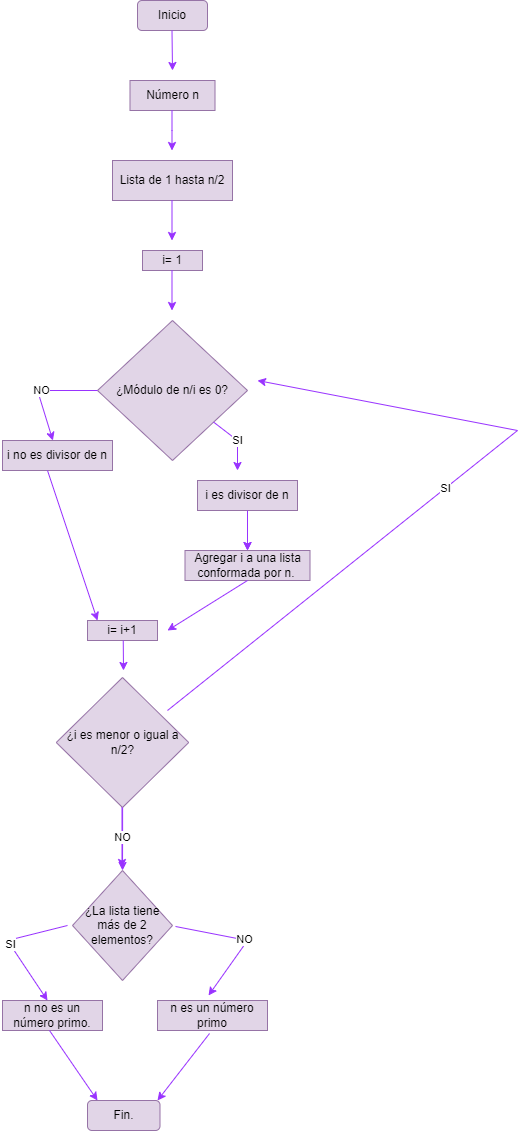

The diagram above was exported from draw.io. Its source (the exported page's mxGraphModel, read from the mxfile embedded in the PNG):
<mxGraphModel dx="1434" dy="745" grid="1" gridSize="10" guides="1" tooltips="1" connect="0" arrows="1" fold="1" page="1" pageScale="1" pageWidth="1169" pageHeight="1654" math="0" shadow="0">
  <root>
    <mxCell id="WIyWlLk6GJQsqaUBKTNV-0" />
    <mxCell id="WIyWlLk6GJQsqaUBKTNV-1" parent="WIyWlLk6GJQsqaUBKTNV-0" />
    <mxCell id="twJ8c-UZppC7PxCnm7Hm-0" value="Inicio" style="rounded=1;whiteSpace=wrap;html=1;fillColor=#e1d5e7;strokeColor=#9673a6;" vertex="1" parent="WIyWlLk6GJQsqaUBKTNV-1">
      <mxGeometry x="370" y="20" width="70" height="30" as="geometry" />
    </mxCell>
    <mxCell id="twJ8c-UZppC7PxCnm7Hm-1" value="" style="endArrow=classic;html=1;rounded=0;fillColor=#f5f5f5;strokeColor=#9933FF;" edge="1" parent="WIyWlLk6GJQsqaUBKTNV-1">
      <mxGeometry width="50" height="50" relative="1" as="geometry">
        <mxPoint x="404.5" y="50" as="sourcePoint" />
        <mxPoint x="405" y="90" as="targetPoint" />
      </mxGeometry>
    </mxCell>
    <mxCell id="twJ8c-UZppC7PxCnm7Hm-2" value="Número n" style="rounded=0;whiteSpace=wrap;html=1;fillColor=#e1d5e7;strokeColor=#9673a6;" vertex="1" parent="WIyWlLk6GJQsqaUBKTNV-1">
      <mxGeometry x="362.5" y="100" width="85" height="30" as="geometry" />
    </mxCell>
    <mxCell id="twJ8c-UZppC7PxCnm7Hm-3" value="" style="endArrow=classic;html=1;rounded=0;strokeColor=#9933FF;fillColor=#e1d5e7;" edge="1" parent="WIyWlLk6GJQsqaUBKTNV-1">
      <mxGeometry width="50" height="50" relative="1" as="geometry">
        <mxPoint x="404.5" y="130" as="sourcePoint" />
        <mxPoint x="404.5" y="170" as="targetPoint" />
        <Array as="points">
          <mxPoint x="404.5" y="150" />
        </Array>
      </mxGeometry>
    </mxCell>
    <mxCell id="twJ8c-UZppC7PxCnm7Hm-4" value="Lista de 1 hasta n/2" style="rounded=0;whiteSpace=wrap;html=1;fillColor=#e1d5e7;strokeColor=#9673a6;" vertex="1" parent="WIyWlLk6GJQsqaUBKTNV-1">
      <mxGeometry x="345" y="180" width="120" height="40" as="geometry" />
    </mxCell>
    <mxCell id="twJ8c-UZppC7PxCnm7Hm-5" value="" style="endArrow=classic;html=1;rounded=0;strokeColor=#9933FF;" edge="1" parent="WIyWlLk6GJQsqaUBKTNV-1">
      <mxGeometry width="50" height="50" relative="1" as="geometry">
        <mxPoint x="404.5" y="220" as="sourcePoint" />
        <mxPoint x="404.5" y="260" as="targetPoint" />
      </mxGeometry>
    </mxCell>
    <mxCell id="twJ8c-UZppC7PxCnm7Hm-6" value="i= 1" style="rounded=0;whiteSpace=wrap;html=1;fillColor=#e1d5e7;strokeColor=#9673a6;" vertex="1" parent="WIyWlLk6GJQsqaUBKTNV-1">
      <mxGeometry x="375" y="270" width="60" height="20" as="geometry" />
    </mxCell>
    <mxCell id="twJ8c-UZppC7PxCnm7Hm-52" value="" style="edgeStyle=orthogonalEdgeStyle;rounded=0;orthogonalLoop=1;jettySize=auto;html=1;strokeColor=#FFFFFF;" edge="1" parent="WIyWlLk6GJQsqaUBKTNV-1" source="twJ8c-UZppC7PxCnm7Hm-7" target="twJ8c-UZppC7PxCnm7Hm-6">
      <mxGeometry relative="1" as="geometry" />
    </mxCell>
    <mxCell id="twJ8c-UZppC7PxCnm7Hm-53" value="" style="edgeStyle=orthogonalEdgeStyle;rounded=0;orthogonalLoop=1;jettySize=auto;html=1;strokeColor=#FFFFFF;" edge="1" parent="WIyWlLk6GJQsqaUBKTNV-1" source="twJ8c-UZppC7PxCnm7Hm-7" target="twJ8c-UZppC7PxCnm7Hm-6">
      <mxGeometry relative="1" as="geometry" />
    </mxCell>
    <mxCell id="twJ8c-UZppC7PxCnm7Hm-7" value="¿Módulo de n/i es 0?" style="rhombus;whiteSpace=wrap;html=1;fillColor=#e1d5e7;strokeColor=#9673a6;" vertex="1" parent="WIyWlLk6GJQsqaUBKTNV-1">
      <mxGeometry x="330" y="340" width="150" height="140" as="geometry" />
    </mxCell>
    <mxCell id="twJ8c-UZppC7PxCnm7Hm-8" value="" style="endArrow=classic;html=1;rounded=0;strokeColor=#9933FF;" edge="1" parent="WIyWlLk6GJQsqaUBKTNV-1">
      <mxGeometry width="50" height="50" relative="1" as="geometry">
        <mxPoint x="404.5" y="290" as="sourcePoint" />
        <mxPoint x="404.5" y="330" as="targetPoint" />
      </mxGeometry>
    </mxCell>
    <mxCell id="twJ8c-UZppC7PxCnm7Hm-10" value="i no es divisor de n" style="rounded=0;whiteSpace=wrap;html=1;fillColor=#e1d5e7;strokeColor=#9673a6;" vertex="1" parent="WIyWlLk6GJQsqaUBKTNV-1">
      <mxGeometry x="235" y="460" width="110" height="30" as="geometry" />
    </mxCell>
    <mxCell id="twJ8c-UZppC7PxCnm7Hm-58" value="" style="edgeStyle=orthogonalEdgeStyle;rounded=0;orthogonalLoop=1;jettySize=auto;html=1;strokeColor=#9933FF;" edge="1" parent="WIyWlLk6GJQsqaUBKTNV-1" source="twJ8c-UZppC7PxCnm7Hm-13" target="twJ8c-UZppC7PxCnm7Hm-28">
      <mxGeometry relative="1" as="geometry" />
    </mxCell>
    <mxCell id="twJ8c-UZppC7PxCnm7Hm-13" value="i es divisor de n" style="rounded=0;whiteSpace=wrap;html=1;fillColor=#e1d5e7;strokeColor=#9673a6;" vertex="1" parent="WIyWlLk6GJQsqaUBKTNV-1">
      <mxGeometry x="430" y="500" width="100" height="30" as="geometry" />
    </mxCell>
    <mxCell id="twJ8c-UZppC7PxCnm7Hm-20" style="edgeStyle=orthogonalEdgeStyle;rounded=0;orthogonalLoop=1;jettySize=auto;html=1;exitX=0.5;exitY=1;exitDx=0;exitDy=0;" edge="1" parent="WIyWlLk6GJQsqaUBKTNV-1">
      <mxGeometry relative="1" as="geometry">
        <mxPoint x="265" y="600" as="sourcePoint" />
        <mxPoint x="265" y="600" as="targetPoint" />
      </mxGeometry>
    </mxCell>
    <mxCell id="twJ8c-UZppC7PxCnm7Hm-25" value="SI" style="endArrow=classic;html=1;rounded=0;strokeColor=#9933FF;" edge="1" parent="WIyWlLk6GJQsqaUBKTNV-1" source="twJ8c-UZppC7PxCnm7Hm-7">
      <mxGeometry width="50" height="50" relative="1" as="geometry">
        <mxPoint x="470" y="460" as="sourcePoint" />
        <mxPoint x="470" y="490" as="targetPoint" />
        <Array as="points">
          <mxPoint x="470" y="460" />
        </Array>
      </mxGeometry>
    </mxCell>
    <mxCell id="twJ8c-UZppC7PxCnm7Hm-26" value="NO" style="endArrow=classic;html=1;rounded=0;exitX=0;exitY=0.5;exitDx=0;exitDy=0;strokeColor=#9933FF;" edge="1" parent="WIyWlLk6GJQsqaUBKTNV-1" source="twJ8c-UZppC7PxCnm7Hm-7" target="twJ8c-UZppC7PxCnm7Hm-10">
      <mxGeometry width="50" height="50" relative="1" as="geometry">
        <mxPoint x="320" y="410" as="sourcePoint" />
        <mxPoint x="330" y="390" as="targetPoint" />
        <Array as="points">
          <mxPoint x="270" y="410" />
        </Array>
      </mxGeometry>
    </mxCell>
    <mxCell id="twJ8c-UZppC7PxCnm7Hm-28" value="Agregar i a una lista conformada por n.&amp;nbsp;" style="rounded=0;whiteSpace=wrap;html=1;fillColor=#e1d5e7;strokeColor=#9673a6;" vertex="1" parent="WIyWlLk6GJQsqaUBKTNV-1">
      <mxGeometry x="417.5" y="570" width="125" height="30" as="geometry" />
    </mxCell>
    <mxCell id="twJ8c-UZppC7PxCnm7Hm-29" value="" style="endArrow=classic;html=1;rounded=0;strokeColor=#9933FF;" edge="1" parent="WIyWlLk6GJQsqaUBKTNV-1">
      <mxGeometry width="50" height="50" relative="1" as="geometry">
        <mxPoint x="480" y="530" as="sourcePoint" />
        <mxPoint x="480" y="570" as="targetPoint" />
      </mxGeometry>
    </mxCell>
    <mxCell id="twJ8c-UZppC7PxCnm7Hm-30" value="i= i+1" style="rounded=0;whiteSpace=wrap;html=1;fillColor=#e1d5e7;strokeColor=#9673a6;" vertex="1" parent="WIyWlLk6GJQsqaUBKTNV-1">
      <mxGeometry x="320" y="640" width="70" height="20" as="geometry" />
    </mxCell>
    <mxCell id="twJ8c-UZppC7PxCnm7Hm-31" value="" style="endArrow=classic;html=1;rounded=0;strokeColor=#9933FF;" edge="1" parent="WIyWlLk6GJQsqaUBKTNV-1">
      <mxGeometry width="50" height="50" relative="1" as="geometry">
        <mxPoint x="280" y="490" as="sourcePoint" />
        <mxPoint x="330" y="640" as="targetPoint" />
      </mxGeometry>
    </mxCell>
    <mxCell id="twJ8c-UZppC7PxCnm7Hm-32" value="" style="endArrow=classic;html=1;rounded=0;exitX=0.5;exitY=1;exitDx=0;exitDy=0;strokeColor=#9933FF;" edge="1" parent="WIyWlLk6GJQsqaUBKTNV-1" source="twJ8c-UZppC7PxCnm7Hm-28">
      <mxGeometry width="50" height="50" relative="1" as="geometry">
        <mxPoint x="480" y="560" as="sourcePoint" />
        <mxPoint x="400" y="650" as="targetPoint" />
      </mxGeometry>
    </mxCell>
    <mxCell id="twJ8c-UZppC7PxCnm7Hm-57" value="" style="edgeStyle=orthogonalEdgeStyle;rounded=0;orthogonalLoop=1;jettySize=auto;html=1;strokeColor=#9933FF;" edge="1" parent="WIyWlLk6GJQsqaUBKTNV-1" source="twJ8c-UZppC7PxCnm7Hm-33" target="twJ8c-UZppC7PxCnm7Hm-44">
      <mxGeometry relative="1" as="geometry" />
    </mxCell>
    <mxCell id="twJ8c-UZppC7PxCnm7Hm-33" value="¿i es menor o igual a n/2?" style="rhombus;whiteSpace=wrap;html=1;fillColor=#e1d5e7;strokeColor=#9673a6;" vertex="1" parent="WIyWlLk6GJQsqaUBKTNV-1">
      <mxGeometry x="288.75" y="697" width="132.5" height="130" as="geometry" />
    </mxCell>
    <mxCell id="twJ8c-UZppC7PxCnm7Hm-35" value="SI" style="endArrow=classic;html=1;rounded=0;strokeColor=#9933FF;" edge="1" parent="WIyWlLk6GJQsqaUBKTNV-1">
      <mxGeometry width="50" height="50" relative="1" as="geometry">
        <mxPoint x="400" y="730" as="sourcePoint" />
        <mxPoint x="490" y="400" as="targetPoint" />
        <Array as="points">
          <mxPoint x="750" y="450" />
        </Array>
      </mxGeometry>
    </mxCell>
    <mxCell id="twJ8c-UZppC7PxCnm7Hm-36" value="NO" style="endArrow=classic;html=1;rounded=0;strokeColor=#9933FF;" edge="1" parent="WIyWlLk6GJQsqaUBKTNV-1">
      <mxGeometry width="50" height="50" relative="1" as="geometry">
        <mxPoint x="354.5" y="827" as="sourcePoint" />
        <mxPoint x="354.5" y="887" as="targetPoint" />
      </mxGeometry>
    </mxCell>
    <mxCell id="twJ8c-UZppC7PxCnm7Hm-44" value="¿La lista tiene más de 2 elementos?" style="rhombus;whiteSpace=wrap;html=1;fillColor=#e1d5e7;strokeColor=#9673a6;" vertex="1" parent="WIyWlLk6GJQsqaUBKTNV-1">
      <mxGeometry x="305" y="890" width="100" height="110" as="geometry" />
    </mxCell>
    <mxCell id="twJ8c-UZppC7PxCnm7Hm-45" value="SI" style="endArrow=classic;html=1;rounded=0;strokeColor=#9933FF;" edge="1" parent="WIyWlLk6GJQsqaUBKTNV-1">
      <mxGeometry width="50" height="50" relative="1" as="geometry">
        <mxPoint x="300" y="945" as="sourcePoint" />
        <mxPoint x="280" y="1020" as="targetPoint" />
        <Array as="points">
          <mxPoint x="240" y="960" />
        </Array>
      </mxGeometry>
    </mxCell>
    <mxCell id="twJ8c-UZppC7PxCnm7Hm-46" value="n no es un número primo." style="rounded=0;whiteSpace=wrap;html=1;fillColor=#e1d5e7;strokeColor=#9673a6;" vertex="1" parent="WIyWlLk6GJQsqaUBKTNV-1">
      <mxGeometry x="235" y="1020" width="100" height="30" as="geometry" />
    </mxCell>
    <mxCell id="twJ8c-UZppC7PxCnm7Hm-47" value="n es un número primo" style="rounded=0;whiteSpace=wrap;html=1;fillColor=#e1d5e7;strokeColor=#9673a6;" vertex="1" parent="WIyWlLk6GJQsqaUBKTNV-1">
      <mxGeometry x="390" y="1020" width="110" height="30" as="geometry" />
    </mxCell>
    <mxCell id="twJ8c-UZppC7PxCnm7Hm-48" value="NO" style="endArrow=classic;html=1;rounded=0;entryX=0.464;entryY=-0.167;entryDx=0;entryDy=0;entryPerimeter=0;exitX=1.03;exitY=0.509;exitDx=0;exitDy=0;exitPerimeter=0;strokeColor=#9933FF;" edge="1" parent="WIyWlLk6GJQsqaUBKTNV-1" source="twJ8c-UZppC7PxCnm7Hm-44" target="twJ8c-UZppC7PxCnm7Hm-47">
      <mxGeometry width="50" height="50" relative="1" as="geometry">
        <mxPoint x="447.5" y="950" as="sourcePoint" />
        <mxPoint x="497.5" y="900" as="targetPoint" />
        <Array as="points">
          <mxPoint x="480" y="960" />
        </Array>
      </mxGeometry>
    </mxCell>
    <mxCell id="twJ8c-UZppC7PxCnm7Hm-49" value="Fin." style="rounded=1;whiteSpace=wrap;html=1;fillColor=#e1d5e7;strokeColor=#9673a6;" vertex="1" parent="WIyWlLk6GJQsqaUBKTNV-1">
      <mxGeometry x="320" y="1120" width="72.5" height="30" as="geometry" />
    </mxCell>
    <mxCell id="twJ8c-UZppC7PxCnm7Hm-50" value="" style="endArrow=classic;html=1;rounded=0;exitX=0.47;exitY=1;exitDx=0;exitDy=0;exitPerimeter=0;entryX=0.138;entryY=0;entryDx=0;entryDy=0;entryPerimeter=0;strokeColor=#9933FF;" edge="1" parent="WIyWlLk6GJQsqaUBKTNV-1" source="twJ8c-UZppC7PxCnm7Hm-46" target="twJ8c-UZppC7PxCnm7Hm-49">
      <mxGeometry width="50" height="50" relative="1" as="geometry">
        <mxPoint x="280" y="1060" as="sourcePoint" />
        <mxPoint x="330" y="1100" as="targetPoint" />
      </mxGeometry>
    </mxCell>
    <mxCell id="twJ8c-UZppC7PxCnm7Hm-51" value="" style="endArrow=classic;html=1;rounded=0;exitX=0.473;exitY=1.1;exitDx=0;exitDy=0;exitPerimeter=0;strokeColor=#9933FF;" edge="1" parent="WIyWlLk6GJQsqaUBKTNV-1" source="twJ8c-UZppC7PxCnm7Hm-47">
      <mxGeometry width="50" height="50" relative="1" as="geometry">
        <mxPoint x="450" y="1060" as="sourcePoint" />
        <mxPoint x="390" y="1120" as="targetPoint" />
      </mxGeometry>
    </mxCell>
    <mxCell id="twJ8c-UZppC7PxCnm7Hm-56" value="" style="endArrow=classic;html=1;rounded=0;strokeColor=#9933FF;" edge="1" parent="WIyWlLk6GJQsqaUBKTNV-1">
      <mxGeometry width="50" height="50" relative="1" as="geometry">
        <mxPoint x="355.75" y="660" as="sourcePoint" />
        <mxPoint x="356" y="690" as="targetPoint" />
      </mxGeometry>
    </mxCell>
  </root>
</mxGraphModel>